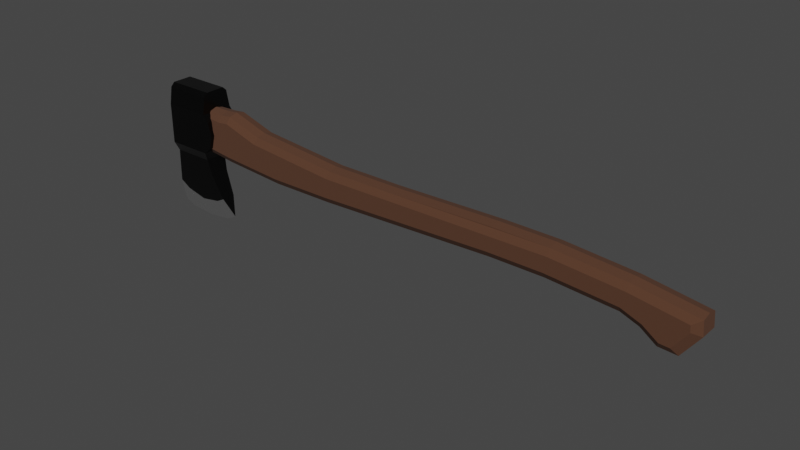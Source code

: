 # Source: axe.blend  (saved by Blender 3.6.11; exported with 4.5.12 LTS)
import bpy
from mathutils import Matrix  # noqa: F401  (used for matrix-valued properties, if any)

bpy.ops.wm.read_factory_settings(use_empty=True)
scene = bpy.context.scene
scene.name = 'Scene'

# ---- collections
col_collection = bpy.data.collections.new('Collection'); scene.collection.children.link(col_collection)

# ---- materials (node trees are filled in below, after node groups)
mat_1wo = bpy.data.materials.new('1wo')
mat_1b = bpy.data.materials.new('1b')
mat_1b.alpha_threshold = 0.0
mat_1b.line_color = (0.0, 0.0, 0.0, 1.0)
mat_1w = bpy.data.materials.new('1w')

# ---- material node trees
mat_1wo.use_nodes = True; mat_1wo.node_tree.nodes.clear()
_N = mat_1wo.node_tree.nodes; _L = mat_1wo.node_tree.links
n0 = _N.new('ShaderNodeBsdfPrincipled'); n0.name = 'Principled BSDF'; n0.location = (10, 300)
n0.distribution = 'GGX'
n0.subsurface_method = 'RANDOM_WALK_SKIN'
n0.inputs[0].default_value = (0.0865, 0.0356, 0.01764, 1.0)
n0.inputs[2].default_value = 1.0
n0.inputs[3].default_value = 1.45
n0.inputs[27].default_value = (0.0, 0.0, 0.0, 1.0)
n0.inputs[28].default_value = 1.0
n1 = _N.new('ShaderNodeOutputMaterial'); n1.name = 'Material Output'; n1.location = (300, 300)
_L.new(n0.outputs[0], n1.inputs[0])
n1.is_active_output = True
mat_1b.use_nodes = True; mat_1b.node_tree.nodes.clear()
_N = mat_1b.node_tree.nodes; _L = mat_1b.node_tree.links
n0 = _N.new('ShaderNodeOutputMaterial'); n0.name = 'Material Output'; n0.location = (300, 300)
n1 = _N.new('ShaderNodeBsdfPrincipled'); n1.name = 'Principled BSDF'; n1.location = (10, 300)
n1.distribution = 'GGX'
n1.subsurface_method = 'BURLEY'
n1.inputs[0].default_value = (0.0319, 0.0319, 0.0319, 1.0)
n1.inputs[1].default_value = 1.0
n1.inputs[2].default_value = 0.3
n1.inputs[3].default_value = 1.45
n1.inputs[27].default_value = (0.0, 0.0, 0.0, 1.0)
n1.inputs[28].default_value = 1.0
_L.new(n1.outputs[0], n0.inputs[0])
n0.is_active_output = True
mat_1w.use_nodes = True; mat_1w.node_tree.nodes.clear()
_N = mat_1w.node_tree.nodes; _L = mat_1w.node_tree.links
n0 = _N.new('ShaderNodeOutputMaterial'); n0.name = 'Material Output'; n0.location = (300, 300)
n1 = _N.new('ShaderNodeBsdfPrincipled'); n1.name = 'Principled BSDF'; n1.location = (10, 300)
n1.distribution = 'GGX'
n1.subsurface_method = 'BURLEY'
n1.inputs[0].default_value = (1.0, 1.0, 1.0, 1.0)
n1.inputs[1].default_value = 1.0
n1.inputs[2].default_value = 0.3
n1.inputs[3].default_value = 1.45
n1.inputs[27].default_value = (0.0, 0.0, 0.0, 1.0)
n1.inputs[28].default_value = 1.0
_L.new(n1.outputs[0], n0.inputs[0])
n0.is_active_output = True

# ---- world
world_world = bpy.data.worlds.new('World'); scene.world = world_world
world_world.use_nodes = True; world_world.node_tree.nodes.clear()
_N = world_world.node_tree.nodes; _L = world_world.node_tree.links
n0 = _N.new('ShaderNodeOutputWorld'); n0.name = 'World Output'; n0.location = (300, 300)
n1 = _N.new('ShaderNodeBackground'); n1.name = 'Background'; n1.location = (10, 300)
n1.inputs[0].default_value = (0.05088, 0.05088, 0.05088, 1.0)
_L.new(n1.outputs[0], n0.inputs[0])
n0.is_active_output = True
world_world.color = (0.05088, 0.05088, 0.05088)
world_world.use_sun_shadow = False
world_world.sun_shadow_jitter_overblur = 0.0

# ---- meshes
me_cube_001 = bpy.data.meshes.new('Cube.001')
me_cube_001.from_pydata([(13.02, 1.192e-07, -1.785), (13.87, 1.788e-07, -1.834), (12.22, 5.96e-08, -1.223), (14.74, -5.96e-08, 0.2727), (11.31, 0.0, -0.8881), (11.63, -1.192e-07, 0.7095), (7.827, -5.96e-08, -0.6523), (7.999, -1.788e-07, 0.9688), (5.157, -1.788e-07, 0.9766), (5.081, -5.96e-08, -0.6518), (-4.14, -1.192e-07, -1.001), (-7.489, -2.98e-07, -1.031), (-10.77, -2.98e-07, -0.8048), (-10.66, -2.98e-07, 1.834), (-0.5335, -1.788e-07, 0.8373), (-4.037, -1.788e-07, 0.8248), (-8.76, -2.98e-07, 1.248), (-11.29, -2.98e-07, 1.765), (-14.76, -0.6745, -0.4917), (-14.76, -1.0, -0.169), (-14.76, -0.7466, 1.345), (-14.76, -0.5036, 1.656), (-14.76, 0.6745, -0.4917), (-14.76, 1.0, -0.169), (-14.76, 0.5036, 1.656), (-14.76, 0.7466, 1.345), (-4.055, -1.0, 0.4055), (-4.037, -0.6745, 0.7163), (-11.27, -1.0, 1.345), (-11.29, -0.6745, 1.656), (-10.73, 1.0, -0.3877), (-10.77, 0.6745, -0.7084), (-11.27, 1.0, 1.345), (-11.29, 0.6745, 1.656), (-10.7, 1.0, 1.408), (-10.66, 0.6745, 1.725), (-4.055, 1.0, 0.4055), (-4.037, 0.6745, 0.7163), (-10.73, -1.0, -0.3877), (-10.77, -0.6745, -0.7084), (-10.7, -1.0, 1.408), (-10.66, -0.6745, 1.725), (-12.61, 1.0, -0.169), (-12.61, 0.6745, -0.4917), (-12.61, -1.0, -0.169), (-12.61, -0.6745, -0.4917), (-4.153, -1.0, -0.582), (-4.14, -0.6745, -0.9047), (-4.153, 1.0, -0.582), (-4.14, 0.6745, -0.9047), (-7.489, 0.6745, -0.9341), (-7.476, 1.0, -0.6112), (-8.76, 0.6745, 1.139), (-8.842, 1.0, 0.8342), (-8.76, -0.6745, 1.139), (-8.842, -1.0, 0.8342), (-7.489, -0.6745, -0.9341), (-7.476, -1.0, -0.6112), (5.157, -0.6745, 0.8681), (5.157, 0.6745, 0.8681), (5.073, -1.0, -0.2326), (5.081, -0.6745, -0.5554), (5.073, 1.0, -0.2326), (5.081, 0.6745, -0.5554), (-0.5335, -0.6745, 0.7289), (-0.5335, 0.6745, 0.7289), (7.983, -1.0, 0.5496), (7.999, -0.6745, 0.8603), (7.983, 1.0, 0.5496), (7.999, 0.6745, 0.8603), (7.841, -1.0, -0.2331), (7.827, -0.6745, -0.5558), (7.841, 1.0, -0.2331), (7.827, 0.6745, -0.5558), (11.59, -1.0, 0.2924), (11.63, -0.6745, 0.601), (11.59, 1.0, 0.2924), (11.63, 0.6745, 0.601), (11.4, -1.0, -0.4739), (11.31, -0.6745, -0.7917), (11.4, 1.0, -0.4739), (11.31, 0.6745, -0.7917), (14.35, -1.0, -0.09569), (14.75, -0.6745, 0.1643), (14.35, 1.0, -0.09569), (14.75, 0.6745, 0.1643), (13.67, -1.0, -1.402), (13.95, -0.6745, -1.737), (13.67, 1.0, -1.402), (13.95, 0.6745, -1.737), (12.41, -1.0, -0.8486), (12.22, -0.6745, -1.126), (12.41, 1.0, -0.8486), (12.22, 0.6745, -1.126), (13.16, -1.0, -1.373), (13.02, -0.6745, -1.688), (13.16, 1.0, -1.373), (13.02, 0.6745, -1.688), (14.38, 1.0, -0.4265), (14.81, 0.6745, -0.5472), (14.81, -0.6745, -0.5472), (14.38, -1.0, -0.4265), (-12.61, 0.5036, 1.656), (-12.61, 0.7466, 1.345), (-12.61, -0.5036, 1.656), (-12.61, -0.7466, 1.345), (-12.61, -0.1591, -0.5654), (-12.61, 0.1591, -0.5654), (-12.45, -2.98e-07, -0.607), (-14.76, 0.1591, 1.73), (-14.76, -0.1591, 1.73), (-14.76, -0.1591, -0.5654), (-14.76, 0.1591, -0.5654), (-12.61, 0.159, 1.73), (-12.61, -0.159, 1.73), (-12.45, -2.98e-07, 1.765), (-14.81, 0.1591, -0.6079), (-14.81, -0.1591, -0.6079), (-14.81, -0.1591, 1.773), (-14.81, 0.1591, 1.773), (-12.61, -0.1591, -0.6079), (-12.61, 0.1591, -0.6079), (-12.61, 0.159, 1.773), (-12.61, -0.159, 1.773), (-15.16, -2.98e-07, -4.243), (-15.16, -2.98e-07, -4.243), (-11.35, -2.98e-07, -4.126), (-11.35, -2.98e-07, -4.126), (-14.66, -1.289, 1.567), (-14.66, 1.289, 1.567), (-12.17, 1.289, 1.567), (-12.17, -1.289, 1.567), (-14.66, 1.289, -0.5225), (-12.28, 1.289, -0.5225), (-12.28, -1.289, -0.5225), (-14.66, -1.289, -0.5225), (-14.66, 0.8632, -1.056), (-12.5, 0.8632, -1.056), (-12.5, -0.8632, -1.056), (-14.66, -0.8632, -1.056), (-14.96, 0.5626, -2.927), (-11.78, 0.5284, -3.14), (-11.78, -0.5284, -3.14), (-14.96, -0.5626, -2.927), (-11.7, 1.289, 0.5224), (-11.7, -1.289, 0.5224), (-11.88, 1.289, 1.219), (-11.88, -1.289, 1.219), (-11.88, 1.289, -0.1742), (-11.88, -1.289, -0.1742), (-12.31, 0.7245, -1.919), (-12.31, -0.7245, -1.919), (-13.18, -2.98e-07, -4.591), (-13.18, -2.98e-07, -4.591), (-13.37, 0.4588, -3.587), (-13.37, -0.4588, -3.587), (-14.5, -2.725e-07, -4.488), (-14.46, -0.5084, -3.289), (-14.5, -2.725e-07, -4.488), (-14.46, 0.5084, -3.289), (-11.91, -2.693e-07, -4.426), (-12.27, 0.4889, -3.397), (-11.91, -2.693e-07, -4.426), (-12.27, -0.4889, -3.397), (-14.66, -1.071, 2.459), (-14.66, -0.7708, 2.655), (-14.66, 0.7708, 2.655), (-14.66, 1.071, 2.459), (-12.17, -0.7708, 2.655), (-12.17, -1.071, 2.459), (-12.17, 1.071, 2.459), (-12.17, 0.7708, 2.655)], [], [(78, 90, 94, 86, 101, 82, 74, 66, 26, 55, 40, 28, 105, 20, 19, 44, 38, 57, 46, 60, 70), (22, 43, 107, 112), (12, 31, 50, 11), (15, 27, 64, 14), (14, 64, 58, 8), (13, 41, 54, 16), (10, 49, 63, 9), (9, 63, 73, 6), (23, 25, 103, 32, 34, 53, 36, 68, 76, 84, 98, 88, 96, 92, 80, 72, 62, 48, 51, 30, 42), (4, 81, 93, 2), (8, 58, 67, 7), (17, 29, 41, 13), (7, 67, 75, 5), (6, 73, 81, 4), (5, 3, 85, 77), (25, 23, 22, 112, 109, 24), (2, 93, 97, 0), (89, 99, 100, 87, 1), (11, 50, 49, 10), (16, 54, 27, 15), (110, 111, 18, 19, 20, 21), (0, 97, 89, 1), (99, 85, 3, 83, 100), (43, 22, 23, 42), (51, 48, 49, 50), (53, 34, 35, 52), (55, 26, 27, 54), (28, 40, 41, 29), (34, 32, 33, 35), (31, 43, 42, 30), (102, 33, 32, 103), (18, 45, 44, 19), (104, 21, 20, 105), (45, 39, 38, 44), (57, 38, 39, 56), (30, 51, 50, 31), (36, 53, 52, 37), (40, 55, 54, 41), (46, 57, 56, 47), (58, 64, 27, 26, 66, 67), (37, 65, 59, 69, 68, 36), (48, 62, 63, 49), (60, 46, 47, 61), (62, 72, 73, 63), (70, 60, 61, 71), (71, 79, 78, 70), (75, 67, 66, 74), (69, 77, 76, 68), (81, 73, 72, 80), (99, 89, 88, 98), (101, 86, 87, 100), (95, 87, 86, 94), (93, 81, 80, 92), (79, 91, 90, 78), (97, 93, 92, 96), (91, 95, 94, 90), (77, 85, 84, 76), (83, 75, 74, 82), (89, 97, 96, 88), (85, 99, 98, 84), (82, 101, 100, 83), (106, 108, 12, 39, 45), (114, 110, 21, 104), (95, 0, 1, 87), (52, 16, 15, 37), (56, 11, 10, 47), (91, 2, 0, 95), (17, 115, 114, 104, 29), (75, 83, 3, 5), (71, 6, 4, 79), (69, 7, 5, 77), (33, 17, 13, 35), (59, 8, 7, 69), (79, 4, 2, 91), (61, 9, 6, 71), (47, 10, 9, 61), (35, 13, 16, 52), (65, 14, 8, 59), (37, 15, 14, 65), (39, 12, 11, 56), (111, 106, 45, 18), (116, 117, 118, 119), (29, 104, 105, 28), (24, 102, 103, 25), (33, 102, 113, 115, 17), (102, 24, 109, 113), (106, 107, 108), (113, 114, 115), (119, 118, 123, 122), (112, 107, 121, 116, 119, 122, 113, 109), (43, 31, 12, 108, 107), (117, 120, 106, 111, 110, 114, 123, 118), (117, 116, 121, 120), (114, 113, 122, 123), (107, 106, 120, 121), (167, 170, 130, 129), (128, 135, 134, 149, 145, 147, 131), (171, 166, 165, 168), (146, 130, 131, 147), (137, 133, 134, 138), (150, 137, 138, 151), (162, 161, 141, 127), (143, 139, 136, 140, 125, 124), (158, 157, 143, 124), (148, 144, 145, 149), (144, 146, 147, 145), (169, 164, 128, 131), (135, 128, 164, 165, 166, 167, 129, 132, 136, 139), (133, 148, 149, 134), (140, 136, 137, 150, 141, 161, 154, 159), (129, 130, 146, 144, 148, 133, 132), (156, 159, 154, 152), (160, 163, 155, 153), (135, 139, 138, 134), (125, 156, 152, 153, 158, 124), (125, 140, 159, 156), (141, 150, 151, 142, 126, 127), (157, 155, 163, 142, 151, 138, 139, 143), (153, 155, 157, 158), (130, 170, 171, 168, 169, 131), (126, 142, 163, 160), (152, 154, 161, 162), (136, 132, 133, 137), (166, 171, 170, 167), (168, 165, 164, 169), (152, 162, 127, 126, 160, 153)])
me_cube_001.polygons.foreach_set('material_index', [0, 0, 0, 0, 0, 0, 0, 0, 0, 0, 0, 0, 0, 0, 0, 0, 0, 0, 0, 0, 0, 0, 0, 0, 0, 0, 0, 0, 0, 0, 0, 0, 0, 0, 0, 0, 0, 0, 0, 0, 0, 0, 0, 0, 0, 0, 0, 0, 0, 0, 0, 0, 0, 0, 0, 0, 0, 0, 0, 0, 0, 0, 0, 0, 0, 0, 0, 0, 0, 0, 0, 0, 0, 0, 0, 0, 0, 0, 0, 0, 0, 0, 0, 0, 0, 0, 0, 0, 0, 0, 0, 0, 0, 0, 0, 1, 1, 1, 1, 1, 1, 2, 1, 2, 1, 1, 1, 1, 1, 1, 1, 2, 2, 1, 2, 2, 1, 1, 2, 1, 2, 2, 1, 1, 1, 2])
_uv = me_cube_001.uv_layers.new(name='UVMap')
_uv.uv.foreach_set('vector', [0.4495, 0.7502, 0.4374, 0.7501, 0.4131, 0.7501, 0.4169, 0.7501, 0.523, 0.7501, 0.5676, 0.7501, 0.5682, 0.7501, 0.5644, 0.7502, 0.5645, 0.7511, 0.5724, 0.755, 0.5899, 0.7609, 0.5831, 0.7737, 0.5809, 0.9737, 0.5809, 0.9737, 0.42, 0.9738, 0.4233, 0.8292, 0.4174, 0.7655, 0.4212, 0.7524, 0.4296, 0.751, 0.4414, 0.7503, 0.4433, 0.7502, 0.154, 0.5524, 0.3071, 0.5524, 0.3071, 0.6079, 0.154, 0.6079, 0.375, 0.625, 0.375, 0.5524, 0.375, 0.5524, 0.375, 0.625, 0.625, 0.625, 0.625, 0.6976, 0.625, 0.6976, 0.625, 0.625, 0.625, 0.625, 0.625, 0.6976, 0.625, 0.6976, 0.625, 0.625, 0.625, 0.625, 0.625, 0.6976, 0.625, 0.6976, 0.625, 0.625, 0.375, 0.625, 0.375, 0.5524, 0.375, 0.5524, 0.375, 0.625, 0.375, 0.625, 0.375, 0.5524, 0.375, 0.5524, 0.375, 0.625, 0.42, 0.2762, 0.5809, 0.2763, 0.5809, 0.2763, 0.5831, 0.4763, 0.5899, 0.4891, 0.5724, 0.495, 0.5645, 0.4989, 0.5644, 0.4998, 0.5682, 0.4999, 0.5676, 0.4999, 0.523, 0.4999, 0.4169, 0.4999, 0.4131, 0.4999, 0.4374, 0.4999, 0.4495, 0.4998, 0.4433, 0.4998, 0.4414, 0.4997, 0.4296, 0.499, 0.4212, 0.4976, 0.4174, 0.4845, 0.4233, 0.4208, 0.375, 0.625, 0.375, 0.5524, 0.375, 0.5524, 0.375, 0.625, 0.625, 0.625, 0.625, 0.6976, 0.625, 0.6976, 0.625, 0.625, 0.625, 0.625, 0.625, 0.6976, 0.625, 0.6976, 0.625, 0.625, 0.625, 0.625, 0.625, 0.6976, 0.625, 0.6976, 0.625, 0.625, 0.375, 0.625, 0.375, 0.5524, 0.375, 0.5524, 0.375, 0.625, 0.625, 0.625, 0.625, 0.625, 0.625, 0.5524, 0.625, 0.5524, 0.5809, 0.2763, 0.42, 0.2762, 0.375, 0.1976, 0.375, 0.1421, 0.625, 0.1736, 0.625, 0.279, 0.375, 0.625, 0.375, 0.5524, 0.375, 0.5524, 0.375, 0.625, 0.375, 0.5524, 0.5, 0.5524, 0.5, 0.6976, 0.375, 0.6976, 0.375, 0.625, 0.375, 0.625, 0.375, 0.5524, 0.375, 0.5524, 0.375, 0.625, 0.625, 0.625, 0.625, 0.6976, 0.625, 0.6976, 0.625, 0.625, 0.625, 0.1021, 0.375, 0.3246, 0.375, 0.971, 0.42, 0.9738, 0.5809, 0.9737, 0.625, 0.0524, 0.375, 0.625, 0.375, 0.5524, 0.375, 0.5524, 0.375, 0.625, 0.5, 0.5524, 0.625, 0.5524, 0.625, 0.625, 0.625, 0.6976, 0.5, 0.6976, 0.375, 0.4321, 0.375, 0.279, 0.42, 0.2762, 0.4233, 0.4208, 0.4212, 0.4976, 0.4296, 0.499, 0.375, 0.5524, 0.375, 0.5524, 0.5724, 0.495, 0.5899, 0.4891, 0.625, 0.5524, 0.625, 0.5524, 0.5724, 0.755, 0.5645, 0.7511, 0.625, 0.6976, 0.625, 0.6976, 0.5831, 0.7737, 0.5899, 0.7609, 0.625, 0.6976, 0.625, 0.6976, 0.5899, 0.4891, 0.5831, 0.4763, 0.625, 0.5524, 0.625, 0.5524, 0.375, 0.5, 0.375, 0.4321, 0.4233, 0.4208, 0.4174, 0.4845, 0.625, 0.279, 0.625, 0.5, 0.5831, 0.4763, 0.5809, 0.2763, 0.375, 0.971, 0.375, 0.8179, 0.4233, 0.8292, 0.42, 0.9738, 0.625, 0.971, 0.625, 0.971, 0.5809, 0.9737, 0.5809, 0.9737, 0.375, 0.8179, 0.375, 0.75, 0.4174, 0.7655, 0.4233, 0.8292, 0.4212, 0.7524, 0.4174, 0.7655, 0.375, 0.6976, 0.375, 0.6976, 0.4174, 0.4845, 0.4212, 0.4976, 0.375, 0.5524, 0.375, 0.5524, 0.5645, 0.4989, 0.5724, 0.495, 0.625, 0.5524, 0.625, 0.5524, 0.5899, 0.7609, 0.5724, 0.755, 0.625, 0.6976, 0.625, 0.6976, 0.4296, 0.751, 0.4212, 0.7524, 0.375, 0.6976, 0.375, 0.6976, 0.625, 0.6976, 0.625, 0.6976, 0.625, 0.6976, 0.5645, 0.7511, 0.5644, 0.7502, 0.625, 0.6976, 0.625, 0.5524, 0.625, 0.5524, 0.625, 0.5524, 0.625, 0.5524, 0.5644, 0.4998, 0.5645, 0.4989, 0.4296, 0.499, 0.4414, 0.4997, 0.375, 0.5524, 0.375, 0.5524, 0.4414, 0.7503, 0.4296, 0.751, 0.375, 0.6976, 0.375, 0.6976, 0.4414, 0.4997, 0.4433, 0.4998, 0.375, 0.5524, 0.375, 0.5524, 0.4433, 0.7502, 0.4414, 0.7503, 0.375, 0.6976, 0.375, 0.6976, 0.375, 0.6976, 0.375, 0.6976, 0.4495, 0.7502, 0.4433, 0.7502, 0.625, 0.6976, 0.625, 0.6976, 0.5644, 0.7502, 0.5682, 0.7501, 0.625, 0.5524, 0.625, 0.5524, 0.5682, 0.4999, 0.5644, 0.4998, 0.375, 0.5524, 0.375, 0.5524, 0.4433, 0.4998, 0.4495, 0.4998, 0.5, 0.5524, 0.375, 0.5524, 0.4169, 0.4999, 0.523, 0.4999, 0.523, 0.7501, 0.4169, 0.7501, 0.375, 0.6976, 0.5, 0.6976, 0.375, 0.6976, 0.375, 0.6976, 0.4169, 0.7501, 0.4131, 0.7501, 0.375, 0.5524, 0.375, 0.5524, 0.4495, 0.4998, 0.4374, 0.4999, 0.375, 0.6976, 0.375, 0.6976, 0.4374, 0.7501, 0.4495, 0.7502, 0.375, 0.5524, 0.375, 0.5524, 0.4374, 0.4999, 0.4131, 0.4999, 0.375, 0.6976, 0.375, 0.6976, 0.4131, 0.7501, 0.4374, 0.7501, 0.625, 0.5524, 0.625, 0.5524, 0.5676, 0.4999, 0.5682, 0.4999, 0.625, 0.6976, 0.625, 0.6976, 0.5682, 0.7501, 0.5676, 0.7501, 0.375, 0.5524, 0.375, 0.5524, 0.4131, 0.4999, 0.4169, 0.4999, 0.625, 0.5524, 0.5, 0.5524, 0.523, 0.4999, 0.5676, 0.4999, 0.5676, 0.7501, 0.523, 0.7501, 0.5, 0.6976, 0.625, 0.6976, 0.3071, 0.6421, 0.313, 0.625, 0.375, 0.625, 0.375, 0.6976, 0.3071, 0.6976, 0.846, 0.6479, 0.846, 0.6479, 0.846, 0.6976, 0.846, 0.6976, 0.375, 0.6976, 0.375, 0.625, 0.375, 0.625, 0.375, 0.6976, 0.625, 0.5524, 0.625, 0.625, 0.625, 0.625, 0.625, 0.5524, 0.375, 0.6976, 0.375, 0.625, 0.375, 0.625, 0.375, 0.6976, 0.375, 0.6976, 0.375, 0.625, 0.375, 0.625, 0.375, 0.6976, 0.625, 0.625, 0.8192, 0.625, 0.846, 0.6479, 0.846, 0.6976, 0.625, 0.6976, 0.625, 0.6976, 0.625, 0.6976, 0.625, 0.625, 0.625, 0.625, 0.375, 0.6976, 0.375, 0.625, 0.375, 0.625, 0.375, 0.6976, 0.625, 0.5524, 0.625, 0.625, 0.625, 0.625, 0.625, 0.5524, 0.625, 0.5524, 0.625, 0.625, 0.625, 0.625, 0.625, 0.5524, 0.625, 0.5524, 0.625, 0.625, 0.625, 0.625, 0.625, 0.5524, 0.375, 0.6976, 0.375, 0.625, 0.375, 0.625, 0.375, 0.6976, 0.375, 0.6976, 0.375, 0.625, 0.375, 0.625, 0.375, 0.6976, 0.375, 0.6976, 0.375, 0.625, 0.375, 0.625, 0.375, 0.6976, 0.625, 0.5524, 0.625, 0.625, 0.625, 0.625, 0.625, 0.5524, 0.625, 0.5524, 0.625, 0.625, 0.625, 0.625, 0.625, 0.5524, 0.625, 0.5524, 0.625, 0.625, 0.625, 0.625, 0.625, 0.5524, 0.375, 0.6976, 0.375, 0.625, 0.375, 0.625, 0.375, 0.6976, 0.154, 0.6421, 0.3071, 0.6421, 0.3071, 0.6976, 0.154, 0.6976, 0.375, 0.1421, 0.375, 0.3246, 0.625, 0.1021, 0.625, 0.1736, 0.625, 0.75, 0.625, 0.971, 0.5809, 0.9737, 0.5831, 0.7737, 0.625, 0.279, 0.625, 0.279, 0.5809, 0.2763, 0.5809, 0.2763, 0.625, 0.5524, 0.846, 0.5524, 0.846, 0.6021, 0.8192, 0.625, 0.625, 0.625, 0.846, 0.5524, 0.846, 0.5524, 0.846, 0.6021, 0.846, 0.6021, 0.3071, 0.6421, 0.3071, 0.6086, 0.313, 0.625, 0.846, 0.6021, 0.846, 0.6459, 0.8192, 0.625, 0.846, 0.6021, 0.846, 0.6479, 0.846, 0.6479, 0.846, 0.6021, 0.154, 0.6079, 0.3071, 0.6079, 0.3071, 0.6079, 0.375, 0.1421, 0.625, 0.1736, 0.846, 0.6021, 0.846, 0.6021, 0.625, 0.1736, 0.3071, 0.5524, 0.375, 0.5524, 0.375, 0.625, 0.313, 0.625, 0.3071, 0.6079, 0.375, 0.3246, 0.3071, 0.6421, 0.3071, 0.6421, 0.375, 0.3246, 0.846, 0.6479, 0.846, 0.6479, 0.846, 0.6479, 0.625, 0.1021, 0.154, 0.6421, 0.154, 0.6079, 0.3071, 0.6079, 0.3071, 0.6421, 0.846, 0.6459, 0.846, 0.6021, 0.846, 0.6021, 0.846, 0.6459, 0.3071, 0.6086, 0.3071, 0.6421, 0.3071, 0.6421, 0.3071, 0.6086, 0.6182, 0.25, 0.6182, 0.5, 0.5875, 0.5, 0.5875, 0.25, 0.5875, 1.0, 0.5154, 1.0, 0.5154, 0.75, 0.5274, 0.75, 0.5514, 0.75, 0.5754, 0.75, 0.5875, 0.75, 0.625, 0.5308, 0.875, 0.5308, 0.875, 0.7192, 0.625, 0.7192, 0.5754, 0.5, 0.5875, 0.5, 0.5875, 0.75, 0.5754, 0.75, 0.497, 0.5, 0.5154, 0.5, 0.5154, 0.75, 0.497, 0.75, 0.4672, 0.5, 0.497, 0.5, 0.497, 0.75, 0.4672, 0.75, 0.3857, 0.4583, 0.4251, 0.4583, 0.4251, 0.5, 0.391, 0.5, 0.4324, 0.0, 0.497, 0.0, 0.497, 0.25, 0.4324, 0.25, 0.387, 0.25, 0.387, 0.1978, 0.383, 0.9583, 0.43, 0.9583, 0.4324, 1.0, 0.387, 1.0, 0.5274, 0.5, 0.5514, 0.5, 0.5514, 0.75, 0.5274, 0.75, 0.5514, 0.5, 0.5754, 0.5, 0.5754, 0.75, 0.5514, 0.75, 0.6182, 0.75, 0.6182, 1.0, 0.5875, 1.0, 0.5875, 0.75, 0.5154, 0.0, 0.5875, 0.0, 0.6182, 0.0, 0.625, 0.03084, 0.625, 0.2192, 0.6182, 0.25, 0.5875, 0.25, 0.5154, 0.25, 0.497, 0.25, 0.497, 0.0, 0.5154, 0.5, 0.5274, 0.5, 0.5274, 0.75, 0.5154, 0.75, 0.4324, 0.25, 0.497, 0.25, 0.497, 0.5, 0.4672, 0.5, 0.4251, 0.5, 0.4251, 0.4583, 0.4251, 0.375, 0.43, 0.2917, 0.5875, 0.25, 0.5875, 0.5, 0.5754, 0.5, 0.5514, 0.5, 0.5274, 0.5, 0.5154, 0.5, 0.5154, 0.25, 0.383, 0.2917, 0.43, 0.2917, 0.4251, 0.375, 0.375, 0.375, 0.3857, 0.7917, 0.4251, 0.7917, 0.4251, 0.875, 0.375, 0.875, 0.5154, 1.0, 0.497, 1.0, 0.497, 0.75, 0.5154, 0.75, 0.387, 0.25, 0.383, 0.2917, 0.375, 0.375, 0.375, 0.375, 0.383, 0.2569, 0.387, 0.1978, 0.387, 0.25, 0.4324, 0.25, 0.43, 0.2917, 0.383, 0.2917, 0.4251, 0.5, 0.4672, 0.5, 0.4672, 0.75, 0.4251, 0.75, 0.391, 0.75, 0.391, 0.5, 0.43, 0.9583, 0.4251, 0.875, 0.4251, 0.7917, 0.4251, 0.75, 0.4672, 0.75, 0.497, 0.75, 0.497, 1.0, 0.4324, 1.0, 0.375, 0.875, 0.4251, 0.875, 0.43, 0.9583, 0.383, 0.9583, 0.5875, 0.5, 0.6182, 0.5, 0.625, 0.5308, 0.625, 0.7192, 0.6182, 0.75, 0.5875, 0.75, 0.391, 0.75, 0.4251, 0.75, 0.4251, 0.7917, 0.3857, 0.7917, 0.375, 0.375, 0.4251, 0.375, 0.4251, 0.4583, 0.3857, 0.4583, 0.497, 0.25, 0.5154, 0.25, 0.5154, 0.5, 0.497, 0.5, 0.625, 0.25, 0.625, 0.5, 0.6182, 0.5, 0.6182, 0.25, 0.625, 0.75, 0.625, 1.0, 0.6182, 1.0, 0.6182, 0.75, 0.375, 0.375, 0.3682, 0.4864, 0.3647, 0.5421, 0.3647, 0.4669, 0.3682, 0.4363, 0.375, 0.375])
me_cube_001.materials.append(mat_1wo)
me_cube_001.materials.append(mat_1b)
me_cube_001.materials.append(mat_1w)
me_cube_001.update()

# ---- objects
ob_axe = bpy.data.objects.new('axe', me_cube_001)

# ---- transforms, parenting, visibility, modifiers, constraints
ob_axe.location = (-0.01193, 3.148e-08, -0.06403)
ob_axe.scale = (0.1555, 0.1056, 0.1555)

# ---- collection membership
col_collection.objects.link(ob_axe)

# ---- scene / render settings (as saved in the file)
scene.frame_start = 1; scene.frame_end = 250; scene.frame_set(1)
scene.render.engine = 'CYCLES'
scene.cycles.sampling_pattern = 'TABULATED_SOBOL'
scene.cycles.bake_type = 'NORMAL'
scene.view_settings.view_transform = 'Filmic'
bpy.context.view_layer.update()

# ---- added for rendering (the .blend has no active camera and no usable light): camera, sun
cam_auto = bpy.data.cameras.new('AutoCamera')
cam_auto.lens = 50.0
cam_auto.sensor_width = 36.0
cam_auto.clip_end = 1000.0
ob_auto_camera = bpy.data.objects.new('AutoCamera', cam_auto)
scene.collection.objects.link(ob_auto_camera)
ob_auto_camera.location = (4.40318, -5.33116, 3.33963)
ob_auto_camera.rotation_euler = (1.09748, -7.21219e-08, 0.694738)
scene.camera = ob_auto_camera
light_auto_sun = bpy.data.lights.new('AutoSun', 'SUN')
light_auto_sun.energy = 3.0
light_auto_sun.angle = 0.0523599
ob_auto_sun = bpy.data.objects.new('AutoSun', light_auto_sun)
scene.collection.objects.link(ob_auto_sun)
ob_auto_sun.rotation_euler = (0.872665, 0.174533, 0.523599)
bpy.context.view_layer.update()
